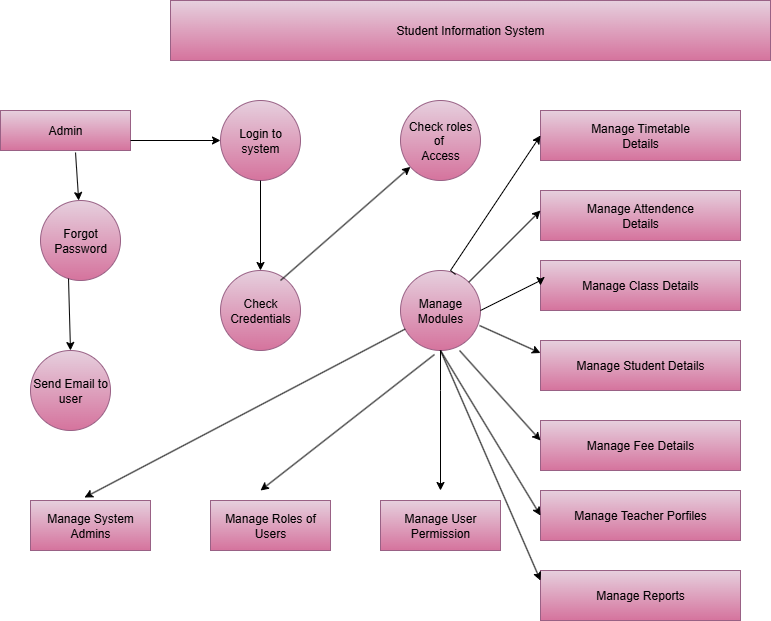

The diagram above was exported from draw.io. Its source (the exported page's mxGraphModel, read from the mxfile embedded in the PNG):
<mxGraphModel dx="645" dy="498" grid="1" gridSize="10" guides="1" tooltips="1" connect="1" arrows="1" fold="1" page="1" pageScale="1" pageWidth="850" pageHeight="1100" background="none" math="0" shadow="0">
  <root>
    <mxCell id="0" />
    <mxCell id="1" parent="0" />
    <mxCell id="L5EsnFSeZZnSU0bCG449-1" value="Student Information System" style="rounded=0;whiteSpace=wrap;html=1;fillColor=#e6d0de;strokeColor=#996185;gradientColor=#d5739d;" parent="1" vertex="1">
      <mxGeometry x="190" y="40" width="600" height="60" as="geometry" />
    </mxCell>
    <mxCell id="L5EsnFSeZZnSU0bCG449-3" style="edgeStyle=none;curved=1;rounded=0;orthogonalLoop=1;jettySize=auto;html=1;exitX=0.75;exitY=1;exitDx=0;exitDy=0;fontSize=12;startSize=8;endSize=8;" parent="1" edge="1">
      <mxGeometry relative="1" as="geometry">
        <mxPoint x="585" y="290" as="sourcePoint" />
        <mxPoint x="585" y="290" as="targetPoint" />
      </mxGeometry>
    </mxCell>
    <mxCell id="Q5hEabv1tfy9w0q6eQcL-1" value="Admin" style="rounded=0;whiteSpace=wrap;html=1;fillColor=#e6d0de;gradientColor=#d5739d;strokeColor=#996185;" vertex="1" parent="1">
      <mxGeometry x="20" y="150" width="130" height="40" as="geometry" />
    </mxCell>
    <mxCell id="Q5hEabv1tfy9w0q6eQcL-2" value="Check Credentials" style="ellipse;whiteSpace=wrap;html=1;aspect=fixed;fillColor=#e6d0de;gradientColor=#d5739d;strokeColor=#996185;" vertex="1" parent="1">
      <mxGeometry x="240" y="310" width="80" height="80" as="geometry" />
    </mxCell>
    <mxCell id="Q5hEabv1tfy9w0q6eQcL-3" value="Send Email to user" style="ellipse;whiteSpace=wrap;html=1;aspect=fixed;fillColor=#e6d0de;gradientColor=#d5739d;strokeColor=#996185;" vertex="1" parent="1">
      <mxGeometry x="50" y="390" width="80" height="80" as="geometry" />
    </mxCell>
    <mxCell id="Q5hEabv1tfy9w0q6eQcL-4" value="Forgot&lt;div&gt;Password&lt;/div&gt;" style="ellipse;whiteSpace=wrap;html=1;aspect=fixed;fillColor=#e6d0de;gradientColor=#d5739d;strokeColor=#996185;" vertex="1" parent="1">
      <mxGeometry x="60" y="240" width="80" height="80" as="geometry" />
    </mxCell>
    <mxCell id="Q5hEabv1tfy9w0q6eQcL-5" value="Login to system" style="ellipse;whiteSpace=wrap;html=1;fillColor=#e6d0de;gradientColor=#d5739d;strokeColor=#996185;" vertex="1" parent="1">
      <mxGeometry x="240" y="140" width="80" height="80" as="geometry" />
    </mxCell>
    <mxCell id="Q5hEabv1tfy9w0q6eQcL-6" value="Check roles of&amp;nbsp;&lt;div&gt;Access&lt;/div&gt;" style="ellipse;whiteSpace=wrap;html=1;aspect=fixed;fillColor=#e6d0de;gradientColor=#d5739d;strokeColor=#996185;" vertex="1" parent="1">
      <mxGeometry x="420" y="140" width="80" height="80" as="geometry" />
    </mxCell>
    <mxCell id="Q5hEabv1tfy9w0q6eQcL-7" value="Manage&lt;div&gt;Modules&lt;/div&gt;" style="ellipse;whiteSpace=wrap;html=1;aspect=fixed;fillColor=#e6d0de;gradientColor=#d5739d;strokeColor=#996185;" vertex="1" parent="1">
      <mxGeometry x="420" y="310" width="80" height="80" as="geometry" />
    </mxCell>
    <mxCell id="Q5hEabv1tfy9w0q6eQcL-8" value="Manage Timetable&lt;div&gt;Details&lt;/div&gt;" style="rounded=0;whiteSpace=wrap;html=1;fillColor=#e6d0de;gradientColor=#d5739d;strokeColor=#996185;" vertex="1" parent="1">
      <mxGeometry x="560" y="150" width="200" height="50" as="geometry" />
    </mxCell>
    <mxCell id="Q5hEabv1tfy9w0q6eQcL-9" value="Manage Class Details" style="rounded=0;whiteSpace=wrap;html=1;fillColor=#e6d0de;gradientColor=#d5739d;strokeColor=#996185;" vertex="1" parent="1">
      <mxGeometry x="560" y="300" width="200" height="50" as="geometry" />
    </mxCell>
    <mxCell id="Q5hEabv1tfy9w0q6eQcL-10" value="Manage Attendence&lt;div&gt;Details&lt;/div&gt;" style="rounded=0;whiteSpace=wrap;html=1;fillColor=#e6d0de;gradientColor=#d5739d;strokeColor=#996185;" vertex="1" parent="1">
      <mxGeometry x="560" y="230" width="200" height="50" as="geometry" />
    </mxCell>
    <mxCell id="Q5hEabv1tfy9w0q6eQcL-11" value="" style="rounded=0;whiteSpace=wrap;html=1;" vertex="1" parent="1">
      <mxGeometry x="370" y="170" height="60" as="geometry" />
    </mxCell>
    <mxCell id="Q5hEabv1tfy9w0q6eQcL-12" value="Manage Student Details" style="rounded=0;whiteSpace=wrap;html=1;fillColor=#e6d0de;gradientColor=#d5739d;strokeColor=#996185;" vertex="1" parent="1">
      <mxGeometry x="560" y="380" width="200" height="50" as="geometry" />
    </mxCell>
    <mxCell id="Q5hEabv1tfy9w0q6eQcL-13" value="Manage Fee Details" style="rounded=0;whiteSpace=wrap;html=1;fillColor=#e6d0de;gradientColor=#d5739d;strokeColor=#996185;" vertex="1" parent="1">
      <mxGeometry x="560" y="460" width="200" height="50" as="geometry" />
    </mxCell>
    <mxCell id="Q5hEabv1tfy9w0q6eQcL-14" value="Manage Teacher Porfiles" style="rounded=0;whiteSpace=wrap;html=1;fillColor=#e6d0de;gradientColor=#d5739d;strokeColor=#996185;" vertex="1" parent="1">
      <mxGeometry x="560" y="530" width="200" height="50" as="geometry" />
    </mxCell>
    <mxCell id="Q5hEabv1tfy9w0q6eQcL-15" value="Manage Reports" style="rounded=0;whiteSpace=wrap;html=1;fillColor=#e6d0de;gradientColor=#d5739d;strokeColor=#996185;" vertex="1" parent="1">
      <mxGeometry x="560" y="610" width="200" height="50" as="geometry" />
    </mxCell>
    <mxCell id="Q5hEabv1tfy9w0q6eQcL-16" value="Manage System&lt;div&gt;Admins&lt;/div&gt;" style="rounded=0;whiteSpace=wrap;html=1;fillColor=#e6d0de;gradientColor=#d5739d;strokeColor=#996185;" vertex="1" parent="1">
      <mxGeometry x="50" y="540" width="120" height="50" as="geometry" />
    </mxCell>
    <mxCell id="Q5hEabv1tfy9w0q6eQcL-17" value="Manage Roles of Users" style="rounded=0;whiteSpace=wrap;html=1;fillColor=#e6d0de;gradientColor=#d5739d;strokeColor=#996185;" vertex="1" parent="1">
      <mxGeometry x="230" y="540" width="120" height="50" as="geometry" />
    </mxCell>
    <mxCell id="Q5hEabv1tfy9w0q6eQcL-18" value="Manage User Permission" style="rounded=0;whiteSpace=wrap;html=1;fillColor=#e6d0de;gradientColor=#d5739d;strokeColor=#996185;" vertex="1" parent="1">
      <mxGeometry x="400" y="540" width="120" height="50" as="geometry" />
    </mxCell>
    <mxCell id="Q5hEabv1tfy9w0q6eQcL-19" value="" style="endArrow=classic;html=1;rounded=0;entryX=0;entryY=0.5;entryDx=0;entryDy=0;exitX=0.688;exitY=0.05;exitDx=0;exitDy=0;exitPerimeter=0;" edge="1" parent="1" source="Q5hEabv1tfy9w0q6eQcL-7" target="Q5hEabv1tfy9w0q6eQcL-8">
      <mxGeometry width="50" height="50" relative="1" as="geometry">
        <mxPoint x="460" y="300" as="sourcePoint" />
        <mxPoint x="530" y="220" as="targetPoint" />
        <Array as="points">
          <mxPoint x="470" y="310" />
        </Array>
      </mxGeometry>
    </mxCell>
    <mxCell id="Q5hEabv1tfy9w0q6eQcL-20" value="" style="endArrow=classic;html=1;rounded=0;" edge="1" parent="1" source="Q5hEabv1tfy9w0q6eQcL-7">
      <mxGeometry width="50" height="50" relative="1" as="geometry">
        <mxPoint x="510" y="300" as="sourcePoint" />
        <mxPoint x="560" y="250" as="targetPoint" />
      </mxGeometry>
    </mxCell>
    <mxCell id="Q5hEabv1tfy9w0q6eQcL-21" value="" style="endArrow=classic;html=1;rounded=0;" edge="1" parent="1" target="Q5hEabv1tfy9w0q6eQcL-6">
      <mxGeometry width="50" height="50" relative="1" as="geometry">
        <mxPoint x="300" y="320" as="sourcePoint" />
        <mxPoint x="350" y="270" as="targetPoint" />
      </mxGeometry>
    </mxCell>
    <mxCell id="Q5hEabv1tfy9w0q6eQcL-22" value="" style="endArrow=classic;html=1;rounded=0;exitX=0.5;exitY=1;exitDx=0;exitDy=0;" edge="1" parent="1" source="Q5hEabv1tfy9w0q6eQcL-5">
      <mxGeometry width="50" height="50" relative="1" as="geometry">
        <mxPoint x="280" y="230" as="sourcePoint" />
        <mxPoint x="280" y="310" as="targetPoint" />
      </mxGeometry>
    </mxCell>
    <mxCell id="Q5hEabv1tfy9w0q6eQcL-23" value="" style="endArrow=classic;html=1;rounded=0;entryX=0;entryY=0.5;entryDx=0;entryDy=0;exitX=1;exitY=0.75;exitDx=0;exitDy=0;" edge="1" parent="1" source="Q5hEabv1tfy9w0q6eQcL-1" target="Q5hEabv1tfy9w0q6eQcL-5">
      <mxGeometry width="50" height="50" relative="1" as="geometry">
        <mxPoint x="170" y="210" as="sourcePoint" />
        <mxPoint x="220" y="160" as="targetPoint" />
      </mxGeometry>
    </mxCell>
    <mxCell id="Q5hEabv1tfy9w0q6eQcL-25" value="" style="endArrow=classic;html=1;rounded=0;entryX=0;entryY=0.25;entryDx=0;entryDy=0;exitX=0.988;exitY=0.688;exitDx=0;exitDy=0;exitPerimeter=0;" edge="1" parent="1" source="Q5hEabv1tfy9w0q6eQcL-7" target="Q5hEabv1tfy9w0q6eQcL-12">
      <mxGeometry width="50" height="50" relative="1" as="geometry">
        <mxPoint x="470" y="380" as="sourcePoint" />
        <mxPoint x="520" y="330" as="targetPoint" />
        <Array as="points" />
      </mxGeometry>
    </mxCell>
    <mxCell id="Q5hEabv1tfy9w0q6eQcL-26" value="" style="endArrow=classic;html=1;rounded=0;entryX=0;entryY=0.5;entryDx=0;entryDy=0;" edge="1" parent="1" target="Q5hEabv1tfy9w0q6eQcL-9">
      <mxGeometry width="50" height="50" relative="1" as="geometry">
        <mxPoint x="500" y="350" as="sourcePoint" />
        <mxPoint x="515" y="310" as="targetPoint" />
        <Array as="points">
          <mxPoint x="500" y="350" />
          <mxPoint x="560" y="320" />
        </Array>
      </mxGeometry>
    </mxCell>
    <mxCell id="Q5hEabv1tfy9w0q6eQcL-28" value="" style="endArrow=classic;html=1;rounded=0;exitX=0.577;exitY=1.05;exitDx=0;exitDy=0;exitPerimeter=0;" edge="1" parent="1" source="Q5hEabv1tfy9w0q6eQcL-1" target="Q5hEabv1tfy9w0q6eQcL-4">
      <mxGeometry width="50" height="50" relative="1" as="geometry">
        <mxPoint x="170" y="310" as="sourcePoint" />
        <mxPoint x="380" y="360" as="targetPoint" />
      </mxGeometry>
    </mxCell>
    <mxCell id="Q5hEabv1tfy9w0q6eQcL-29" value="" style="endArrow=classic;html=1;rounded=0;entryX=0.5;entryY=0;entryDx=0;entryDy=0;exitX=0.35;exitY=0.975;exitDx=0;exitDy=0;exitPerimeter=0;" edge="1" parent="1" source="Q5hEabv1tfy9w0q6eQcL-4" target="Q5hEabv1tfy9w0q6eQcL-3">
      <mxGeometry width="50" height="50" relative="1" as="geometry">
        <mxPoint x="70" y="400" as="sourcePoint" />
        <mxPoint x="120" y="350" as="targetPoint" />
      </mxGeometry>
    </mxCell>
    <mxCell id="Q5hEabv1tfy9w0q6eQcL-31" value="" style="endArrow=classic;html=1;rounded=0;entryX=0.45;entryY=-0.06;entryDx=0;entryDy=0;entryPerimeter=0;" edge="1" parent="1" source="Q5hEabv1tfy9w0q6eQcL-7" target="Q5hEabv1tfy9w0q6eQcL-16">
      <mxGeometry width="50" height="50" relative="1" as="geometry">
        <mxPoint x="360" y="400" as="sourcePoint" />
        <mxPoint x="180" y="480" as="targetPoint" />
      </mxGeometry>
    </mxCell>
    <mxCell id="Q5hEabv1tfy9w0q6eQcL-32" value="" style="endArrow=classic;html=1;rounded=0;exitX=0.425;exitY=1.05;exitDx=0;exitDy=0;exitPerimeter=0;" edge="1" parent="1" source="Q5hEabv1tfy9w0q6eQcL-7">
      <mxGeometry width="50" height="50" relative="1" as="geometry">
        <mxPoint x="440" y="400" as="sourcePoint" />
        <mxPoint x="280" y="530" as="targetPoint" />
      </mxGeometry>
    </mxCell>
    <mxCell id="Q5hEabv1tfy9w0q6eQcL-33" value="" style="endArrow=classic;html=1;rounded=0;exitX=0.5;exitY=1;exitDx=0;exitDy=0;" edge="1" parent="1" source="Q5hEabv1tfy9w0q6eQcL-7">
      <mxGeometry width="50" height="50" relative="1" as="geometry">
        <mxPoint x="400" y="435" as="sourcePoint" />
        <mxPoint x="460" y="530" as="targetPoint" />
        <Array as="points">
          <mxPoint x="460" y="430" />
        </Array>
      </mxGeometry>
    </mxCell>
    <mxCell id="Q5hEabv1tfy9w0q6eQcL-34" value="" style="endArrow=classic;html=1;rounded=0;" edge="1" parent="1">
      <mxGeometry width="50" height="50" relative="1" as="geometry">
        <mxPoint x="460" y="390" as="sourcePoint" />
        <mxPoint x="560" y="620" as="targetPoint" />
        <Array as="points" />
      </mxGeometry>
    </mxCell>
    <mxCell id="Q5hEabv1tfy9w0q6eQcL-35" value="" style="endArrow=classic;html=1;rounded=0;entryX=0;entryY=0.5;entryDx=0;entryDy=0;exitX=0.5;exitY=1;exitDx=0;exitDy=0;" edge="1" parent="1" source="Q5hEabv1tfy9w0q6eQcL-7" target="Q5hEabv1tfy9w0q6eQcL-14">
      <mxGeometry width="50" height="50" relative="1" as="geometry">
        <mxPoint x="460" y="440" as="sourcePoint" />
        <mxPoint x="500" y="490" as="targetPoint" />
      </mxGeometry>
    </mxCell>
    <mxCell id="Q5hEabv1tfy9w0q6eQcL-36" value="" style="endArrow=classic;html=1;rounded=0;exitX=0.738;exitY=1;exitDx=0;exitDy=0;exitPerimeter=0;" edge="1" parent="1" source="Q5hEabv1tfy9w0q6eQcL-7">
      <mxGeometry width="50" height="50" relative="1" as="geometry">
        <mxPoint x="490" y="400" as="sourcePoint" />
        <mxPoint x="560" y="480" as="targetPoint" />
        <Array as="points" />
      </mxGeometry>
    </mxCell>
  </root>
</mxGraphModel>